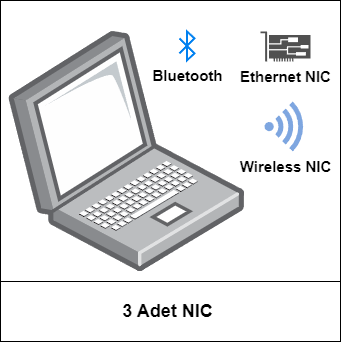

The diagram above was exported from draw.io. Its source (the exported page's mxGraphModel, read from the mxfile embedded in the PNG):
<mxGraphModel dx="840" dy="472" grid="1" gridSize="10" guides="1" tooltips="1" connect="1" arrows="1" fold="1" page="1" pageScale="1" pageWidth="827" pageHeight="1169" math="0" shadow="0">
  <root>
    <mxCell id="0" />
    <mxCell id="1" parent="0" />
    <mxCell id="bv7nXr-G2Q4tZcjfBCkt-11" value="" style="rounded=0;whiteSpace=wrap;html=1;" vertex="1" parent="1">
      <mxGeometry x="170" y="59" width="340" height="281" as="geometry" />
    </mxCell>
    <mxCell id="bv7nXr-G2Q4tZcjfBCkt-6" value="" style="image;points=[];aspect=fixed;html=1;align=center;shadow=0;dashed=0;image=img/lib/allied_telesis/computer_and_terminals/Laptop.svg;flipH=1;fontStyle=1" vertex="1" parent="1">
      <mxGeometry x="177" y="90" width="236.64" height="240" as="geometry" />
    </mxCell>
    <mxCell id="bv7nXr-G2Q4tZcjfBCkt-7" value="Ethernet NIC" style="sketch=0;pointerEvents=1;shadow=0;dashed=0;html=1;strokeColor=none;fillColor=#505050;labelPosition=center;verticalLabelPosition=bottom;verticalAlign=top;outlineConnect=0;align=center;shape=mxgraph.office.devices.nic;fontStyle=1;fontSize=15;" vertex="1" parent="1">
      <mxGeometry x="430" y="90" width="50" height="30" as="geometry" />
    </mxCell>
    <mxCell id="bv7nXr-G2Q4tZcjfBCkt-8" value="Bluetooth" style="html=1;verticalLabelPosition=bottom;align=center;labelBackgroundColor=#ffffff;verticalAlign=top;strokeWidth=2;strokeColor=#0080F0;shadow=0;dashed=0;shape=mxgraph.ios7.icons.bluetooth;pointerEvents=1;fontStyle=1;fontSize=15;" vertex="1" parent="1">
      <mxGeometry x="349" y="90" width="15" height="28.799999999999997" as="geometry" />
    </mxCell>
    <mxCell id="bv7nXr-G2Q4tZcjfBCkt-10" value="Wireless NIC" style="sketch=0;aspect=fixed;pointerEvents=1;shadow=0;dashed=0;html=1;strokeColor=none;labelPosition=center;verticalLabelPosition=bottom;verticalAlign=top;align=center;fillColor=#7EA6E0;shape=mxgraph.mscae.enterprise.wireless_connection;fontStyle=1;fontSize=15;" vertex="1" parent="1">
      <mxGeometry x="434" y="160" width="42" height="50" as="geometry" />
    </mxCell>
    <mxCell id="bv7nXr-G2Q4tZcjfBCkt-12" value="3 Adet NIC&amp;nbsp;" style="rounded=0;whiteSpace=wrap;html=1;fontStyle=1;fontSize=18;" vertex="1" parent="1">
      <mxGeometry x="170" y="340" width="340" height="60" as="geometry" />
    </mxCell>
  </root>
</mxGraphModel>